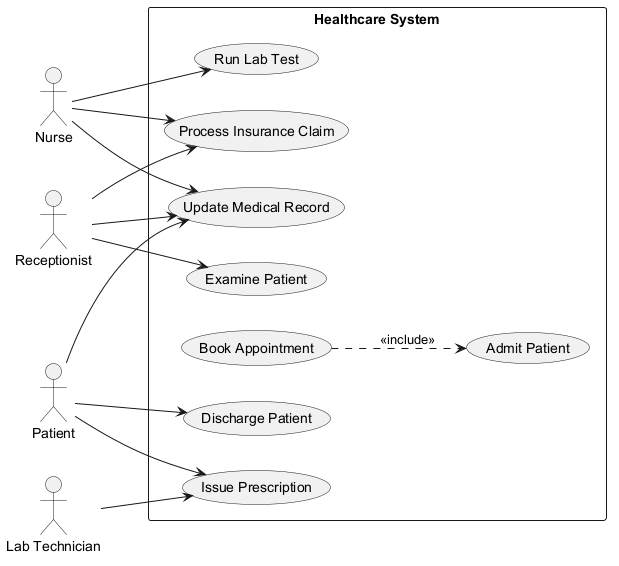

The diagram above was rendered by PlantUML. Its source (embedded in the PNG):
@startuml
skinparam monochrome true
left to right direction
actor "Nurse" as Nurse
actor "Receptionist" as Receptionist
actor "Patient" as Patient
actor "Lab Technician" as LabTechnician
rectangle "Healthcare System" {
  usecase "Admit Patient" as UC_AdmitPatient
  usecase "Examine Patient" as UC_ExaminePatient
  usecase "Run Lab Test" as UC_RunLabTest
  usecase "Issue Prescription" as UC_IssuePrescription
  usecase "Process Insurance Claim" as UC_ProcessInsuranceClaim
  usecase "Book Appointment" as UC_BookAppointment
  usecase "Update Medical Record" as UC_UpdateMedicalRecord
  usecase "Discharge Patient" as UC_DischargePatient
}
Nurse --> UC_RunLabTest
Nurse --> UC_UpdateMedicalRecord
Nurse --> UC_ProcessInsuranceClaim
Receptionist --> UC_ExaminePatient
Receptionist --> UC_UpdateMedicalRecord
Receptionist --> UC_ProcessInsuranceClaim
Patient --> UC_IssuePrescription
Patient --> UC_DischargePatient
Patient --> UC_UpdateMedicalRecord
LabTechnician --> UC_IssuePrescription
UC_BookAppointment ..> UC_AdmitPatient : <<include>>
@enduml